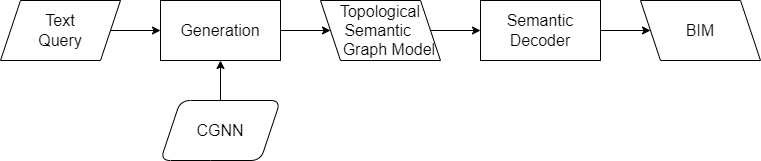

The diagram above was exported from draw.io. Its source (the exported page's mxGraphModel, read from the mxfile embedded in the PNG):
<mxGraphModel dx="995" dy="707" grid="1" gridSize="10" guides="1" tooltips="1" connect="1" arrows="1" fold="1" page="1" pageScale="1" pageWidth="850" pageHeight="1100" math="0" shadow="0">
  <root>
    <mxCell id="0" />
    <mxCell id="1" parent="0" />
    <mxCell id="9" style="edgeStyle=none;html=1;exitX=1;exitY=0.5;exitDx=0;exitDy=0;entryX=0;entryY=0.5;entryDx=0;entryDy=0;fontSize=16;" parent="1" source="2" target="4" edge="1">
      <mxGeometry relative="1" as="geometry" />
    </mxCell>
    <mxCell id="2" value="Text&lt;br style=&quot;font-size: 16px;&quot;&gt;Query" style="shape=parallelogram;perimeter=parallelogramPerimeter;whiteSpace=wrap;html=1;fixedSize=1;fontSize=16;" parent="1" vertex="1">
      <mxGeometry x="120" y="140" width="120" height="60" as="geometry" />
    </mxCell>
    <mxCell id="3" value="Topological&lt;br style=&quot;border-color: var(--border-color); font-size: 16px;&quot;&gt;Semantic &lt;br&gt;&amp;nbsp; &amp;nbsp; Graph Model" style="shape=parallelogram;perimeter=parallelogramPerimeter;whiteSpace=wrap;html=1;fixedSize=1;flipH=1;fontSize=16;" parent="1" vertex="1">
      <mxGeometry x="440" y="140" width="120" height="60" as="geometry" />
    </mxCell>
    <mxCell id="4" value="Generation" style="rounded=0;whiteSpace=wrap;html=1;fontSize=16;" parent="1" vertex="1">
      <mxGeometry x="280" y="140" width="120" height="60" as="geometry" />
    </mxCell>
    <mxCell id="5" value="BIM" style="shape=parallelogram;perimeter=parallelogramPerimeter;whiteSpace=wrap;html=1;fixedSize=1;flipH=1;fontSize=16;" parent="1" vertex="1">
      <mxGeometry x="760" y="140" width="120" height="60" as="geometry" />
    </mxCell>
    <mxCell id="7" value="Semantic&lt;br style=&quot;font-size: 16px;&quot;&gt;Decoder" style="rounded=0;whiteSpace=wrap;html=1;fontSize=16;" parent="1" vertex="1">
      <mxGeometry x="600" y="140" width="120" height="60" as="geometry" />
    </mxCell>
    <mxCell id="8" value="" style="endArrow=classic;html=1;exitX=1;exitY=0.5;exitDx=0;exitDy=0;entryX=0;entryY=0.5;entryDx=0;entryDy=0;fontSize=16;" parent="1" source="3" target="7" edge="1">
      <mxGeometry width="50" height="50" relative="1" as="geometry">
        <mxPoint x="390" y="390" as="sourcePoint" />
        <mxPoint x="440" y="340" as="targetPoint" />
      </mxGeometry>
    </mxCell>
    <mxCell id="10" value="" style="endArrow=classic;html=1;exitX=1;exitY=0.5;exitDx=0;exitDy=0;entryX=0;entryY=0.5;entryDx=0;entryDy=0;fontSize=16;" parent="1" source="4" target="3" edge="1">
      <mxGeometry width="50" height="50" relative="1" as="geometry">
        <mxPoint x="390" y="390" as="sourcePoint" />
        <mxPoint x="440" y="340" as="targetPoint" />
      </mxGeometry>
    </mxCell>
    <mxCell id="11" value="" style="endArrow=classic;html=1;exitX=1;exitY=0.5;exitDx=0;exitDy=0;entryX=0;entryY=0.5;entryDx=0;entryDy=0;fontSize=16;" parent="1" source="7" target="5" edge="1">
      <mxGeometry width="50" height="50" relative="1" as="geometry">
        <mxPoint x="560" y="180" as="sourcePoint" />
        <mxPoint x="610" y="180" as="targetPoint" />
      </mxGeometry>
    </mxCell>
    <mxCell id="12" value="CGNN" style="shape=parallelogram;perimeter=parallelogramPerimeter;whiteSpace=wrap;html=1;fixedSize=1;flipH=0;rounded=1;fontSize=16;" parent="1" vertex="1">
      <mxGeometry x="280" y="240" width="120" height="60" as="geometry" />
    </mxCell>
    <mxCell id="13" value="" style="endArrow=classic;html=1;exitX=0.5;exitY=0;exitDx=0;exitDy=0;entryX=0.5;entryY=1;entryDx=0;entryDy=0;fontSize=16;" parent="1" source="12" target="4" edge="1">
      <mxGeometry width="50" height="50" relative="1" as="geometry">
        <mxPoint x="410" y="180" as="sourcePoint" />
        <mxPoint x="460" y="180" as="targetPoint" />
      </mxGeometry>
    </mxCell>
  </root>
</mxGraphModel>